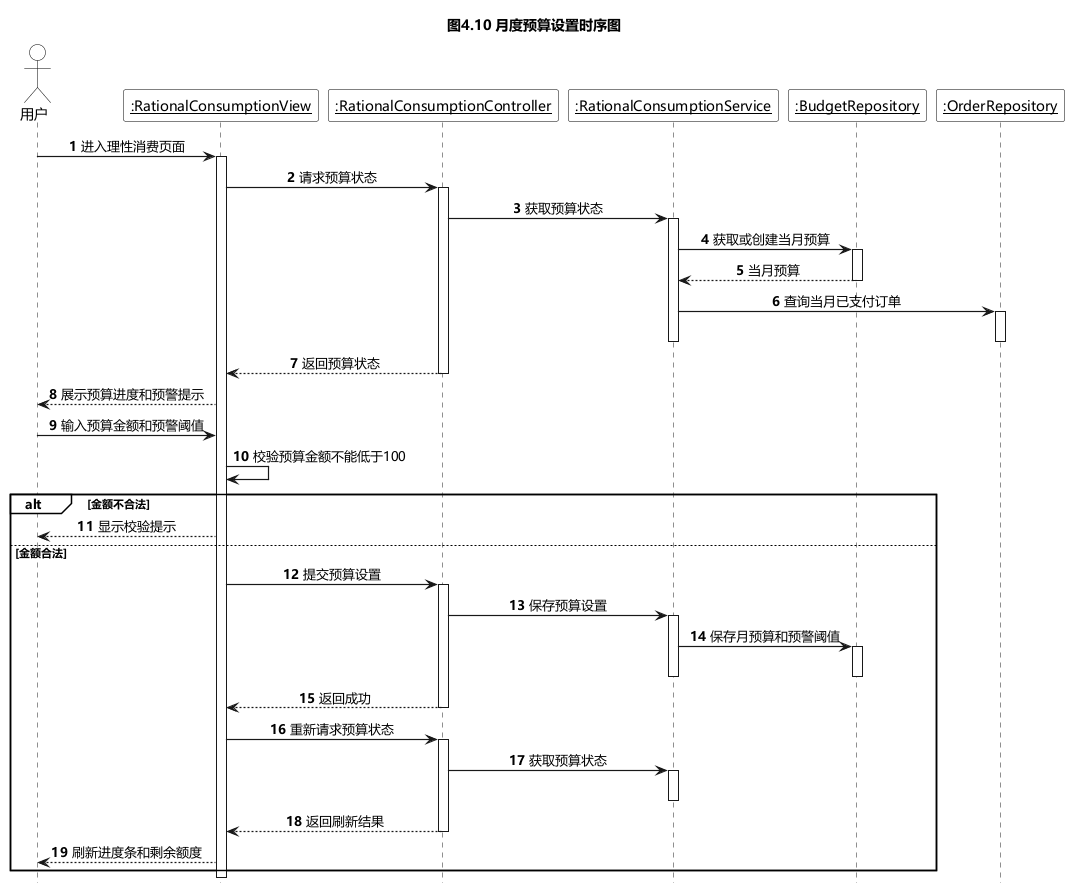

The diagram above was rendered by PlantUML. Its source (embedded in the PNG):
@startuml
!include common-sequence-style.pumlinc

title 图4.10 月度预算设置时序图

actor "用户" as User
participant "<u>:RationalConsumptionView</u>" as RationalView
participant "<u>:RationalConsumptionController</u>" as RationalController
participant "<u>:RationalConsumptionService</u>" as RationalService
participant "<u>:BudgetRepository</u>" as BudgetRepository
participant "<u>:OrderRepository</u>" as OrderRepository

autonumber 1

User -> RationalView : 进入理性消费页面
activate RationalView
RationalView -> RationalController : 请求预算状态
activate RationalController
RationalController -> RationalService : 获取预算状态
activate RationalService
RationalService -> BudgetRepository : 获取或创建当月预算
activate BudgetRepository
BudgetRepository --> RationalService : 当月预算
deactivate BudgetRepository
RationalService -> OrderRepository : 查询当月已支付订单
activate OrderRepository
deactivate OrderRepository
deactivate RationalService
RationalController --> RationalView : 返回预算状态
deactivate RationalController
RationalView --> User : 展示预算进度和预警提示

User -> RationalView : 输入预算金额和预警阈值
RationalView -> RationalView : 校验预算金额不能低于100
alt 金额不合法
  RationalView --> User : 显示校验提示
else 金额合法
  RationalView -> RationalController : 提交预算设置
activate RationalController
  RationalController -> RationalService : 保存预算设置
activate RationalService
  RationalService -> BudgetRepository : 保存月预算和预警阈值
  activate BudgetRepository
  deactivate BudgetRepository
deactivate RationalService
  RationalController --> RationalView : 返回成功
deactivate RationalController

RationalView -> RationalController : 重新请求预算状态
activate RationalController
  RationalController -> RationalService : 获取预算状态
activate RationalService
deactivate RationalService
  RationalController --> RationalView : 返回刷新结果
deactivate RationalController
  RationalView --> User : 刷新进度条和剩余额度
end
deactivate RationalView
@enduml